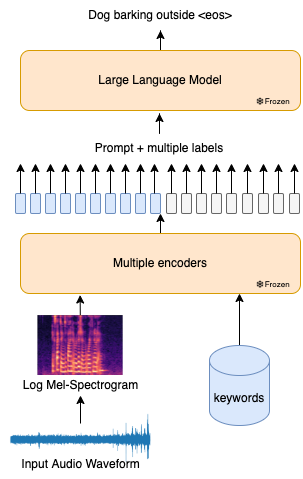

The diagram above was exported from draw.io. Its source (the exported page's mxGraphModel, read from the mxfile embedded in the PNG):
<mxGraphModel dx="689" dy="412" grid="1" gridSize="10" guides="1" tooltips="1" connect="1" arrows="1" fold="1" page="1" pageScale="1" pageWidth="1377" pageHeight="963" math="0" shadow="0">
  <root>
    <mxCell id="0" />
    <mxCell id="1" parent="0" />
    <mxCell id="60UPX4-VOXJjFGZ2egnz-1" style="edgeStyle=orthogonalEdgeStyle;rounded=0;orthogonalLoop=1;jettySize=auto;html=1;entryX=1;entryY=1;entryDx=0;entryDy=0;fontSize=16;" edge="1" parent="1">
      <mxGeometry relative="1" as="geometry">
        <mxPoint x="500" y="300" as="targetPoint" />
        <mxPoint x="500" y="340" as="sourcePoint" />
        <Array as="points">
          <mxPoint x="500" y="330" />
          <mxPoint x="500" y="330" />
        </Array>
      </mxGeometry>
    </mxCell>
    <mxCell id="60UPX4-VOXJjFGZ2egnz-2" value="Multiple encoders" style="rounded=1;whiteSpace=wrap;html=1;fillColor=#ffe6cc;strokeColor=#d79b00;" vertex="1" parent="1">
      <mxGeometry x="360" y="320" width="280" height="60" as="geometry" />
    </mxCell>
    <mxCell id="60UPX4-VOXJjFGZ2egnz-3" value="" style="endArrow=classic;html=1;rounded=0;entryX=0.213;entryY=1.025;entryDx=0;entryDy=0;entryPerimeter=0;" edge="1" parent="1" target="60UPX4-VOXJjFGZ2egnz-2" source="60UPX4-VOXJjFGZ2egnz-4">
      <mxGeometry width="50" height="50" relative="1" as="geometry">
        <mxPoint x="420" y="470" as="sourcePoint" />
        <mxPoint x="670" y="490" as="targetPoint" />
        <Array as="points" />
      </mxGeometry>
    </mxCell>
    <mxCell id="60UPX4-VOXJjFGZ2egnz-4" value="" style="shape=image;verticalLabelPosition=bottom;labelBackgroundColor=default;verticalAlign=top;imageAspect=0;image=https://miro.medium.com/v2/resize:fit:1200/1*Fro3rNxKeNq4L1pqx7o41Q.png;clipPath=inset(2.28% 20% 14.97% 13.67%);" vertex="1" parent="1">
      <mxGeometry x="377.28" y="402" width="85.45" height="60" as="geometry" />
    </mxCell>
    <mxCell id="60UPX4-VOXJjFGZ2egnz-5" value="&lt;font style=&quot;&quot;&gt;&lt;font style=&quot;font-size: 12px;&quot;&gt;Log Mel-Spectrogram&lt;/font&gt;&lt;br&gt;&lt;/font&gt;" style="text;html=1;align=center;verticalAlign=middle;resizable=0;points=[];autosize=1;strokeColor=none;fillColor=none;" vertex="1" parent="1">
      <mxGeometry x="355" y="462" width="130" height="20" as="geometry" />
    </mxCell>
    <mxCell id="60UPX4-VOXJjFGZ2egnz-6" value="" style="edgeStyle=orthogonalEdgeStyle;rounded=0;orthogonalLoop=1;jettySize=auto;html=1;fontFamily=Times New Roman;fontSize=12;" edge="1" parent="1">
      <mxGeometry relative="1" as="geometry">
        <mxPoint x="579" y="472" as="sourcePoint" />
        <Array as="points">
          <mxPoint x="579" y="460" />
          <mxPoint x="579" y="460" />
        </Array>
        <mxPoint x="579" y="380" as="targetPoint" />
      </mxGeometry>
    </mxCell>
    <mxCell id="60UPX4-VOXJjFGZ2egnz-8" value="" style="edgeStyle=orthogonalEdgeStyle;rounded=0;orthogonalLoop=1;jettySize=auto;html=1;fontSize=16;" edge="1" parent="1" target="60UPX4-VOXJjFGZ2egnz-5">
      <mxGeometry relative="1" as="geometry">
        <mxPoint x="420" y="510" as="sourcePoint" />
      </mxGeometry>
    </mxCell>
    <mxCell id="60UPX4-VOXJjFGZ2egnz-9" value="" style="shape=image;verticalLabelPosition=bottom;labelBackgroundColor=default;verticalAlign=top;aspect=fixed;imageAspect=0;image=data:image/png,(base64 omitted: 29336 chars);" vertex="1" parent="1">
      <mxGeometry x="345" y="500" width="150" height="50" as="geometry" />
    </mxCell>
    <mxCell id="60UPX4-VOXJjFGZ2egnz-10" value="&lt;font style=&quot;font-size: 12px;&quot;&gt;Input Audio Waveform&lt;/font&gt;" style="text;html=1;align=center;verticalAlign=middle;resizable=0;points=[];autosize=1;strokeColor=none;fillColor=none;fontSize=16;" vertex="1" parent="1">
      <mxGeometry x="355" y="535" width="130" height="30" as="geometry" />
    </mxCell>
    <mxCell id="60UPX4-VOXJjFGZ2egnz-13" value="" style="group" vertex="1" connectable="0" parent="1">
      <mxGeometry x="340" y="280" width="299" height="20" as="geometry" />
    </mxCell>
    <mxCell id="60UPX4-VOXJjFGZ2egnz-14" value="" style="rounded=1;whiteSpace=wrap;html=1;fontSize=16;fillColor=#dae8fc;strokeColor=#6c8ebf;" vertex="1" parent="60UPX4-VOXJjFGZ2egnz-13">
      <mxGeometry x="15" width="10" height="20" as="geometry" />
    </mxCell>
    <mxCell id="60UPX4-VOXJjFGZ2egnz-15" value="" style="rounded=1;whiteSpace=wrap;html=1;fontSize=16;fillColor=#dae8fc;strokeColor=#6c8ebf;" vertex="1" parent="60UPX4-VOXJjFGZ2egnz-13">
      <mxGeometry x="30" width="10" height="20" as="geometry" />
    </mxCell>
    <mxCell id="60UPX4-VOXJjFGZ2egnz-16" value="" style="rounded=1;whiteSpace=wrap;html=1;fontSize=16;fillColor=#dae8fc;strokeColor=#6c8ebf;" vertex="1" parent="60UPX4-VOXJjFGZ2egnz-13">
      <mxGeometry x="45" width="10" height="20" as="geometry" />
    </mxCell>
    <mxCell id="60UPX4-VOXJjFGZ2egnz-17" value="" style="rounded=1;whiteSpace=wrap;html=1;fontSize=16;fillColor=#dae8fc;strokeColor=#6c8ebf;" vertex="1" parent="60UPX4-VOXJjFGZ2egnz-13">
      <mxGeometry x="60" width="10" height="20" as="geometry" />
    </mxCell>
    <mxCell id="60UPX4-VOXJjFGZ2egnz-18" value="" style="rounded=1;whiteSpace=wrap;html=1;fontSize=16;fillColor=#dae8fc;strokeColor=#6c8ebf;" vertex="1" parent="60UPX4-VOXJjFGZ2egnz-13">
      <mxGeometry x="75" width="10" height="20" as="geometry" />
    </mxCell>
    <mxCell id="60UPX4-VOXJjFGZ2egnz-19" value="" style="rounded=1;whiteSpace=wrap;html=1;fontSize=16;fillColor=#dae8fc;strokeColor=#6c8ebf;" vertex="1" parent="60UPX4-VOXJjFGZ2egnz-13">
      <mxGeometry x="90" width="10" height="20" as="geometry" />
    </mxCell>
    <mxCell id="60UPX4-VOXJjFGZ2egnz-20" value="" style="rounded=1;whiteSpace=wrap;html=1;fontSize=16;fillColor=#dae8fc;strokeColor=#6c8ebf;" vertex="1" parent="60UPX4-VOXJjFGZ2egnz-13">
      <mxGeometry x="105" width="10" height="20" as="geometry" />
    </mxCell>
    <mxCell id="60UPX4-VOXJjFGZ2egnz-21" value="" style="rounded=1;whiteSpace=wrap;html=1;fontSize=16;fillColor=#dae8fc;strokeColor=#6c8ebf;" vertex="1" parent="60UPX4-VOXJjFGZ2egnz-13">
      <mxGeometry x="120" width="10" height="20" as="geometry" />
    </mxCell>
    <mxCell id="60UPX4-VOXJjFGZ2egnz-22" value="" style="rounded=1;whiteSpace=wrap;html=1;fontSize=16;fillColor=#dae8fc;strokeColor=#6c8ebf;" vertex="1" parent="60UPX4-VOXJjFGZ2egnz-13">
      <mxGeometry x="135" width="10" height="20" as="geometry" />
    </mxCell>
    <mxCell id="60UPX4-VOXJjFGZ2egnz-23" value="" style="rounded=1;whiteSpace=wrap;html=1;fontSize=16;fillColor=#dae8fc;strokeColor=#6c8ebf;" vertex="1" parent="60UPX4-VOXJjFGZ2egnz-13">
      <mxGeometry x="150" width="10" height="20" as="geometry" />
    </mxCell>
    <mxCell id="60UPX4-VOXJjFGZ2egnz-24" style="edgeStyle=orthogonalEdgeStyle;rounded=0;orthogonalLoop=1;jettySize=auto;html=1;exitX=0.5;exitY=1;exitDx=0;exitDy=0;fontSize=16;" edge="1" parent="60UPX4-VOXJjFGZ2egnz-13" source="60UPX4-VOXJjFGZ2egnz-15" target="60UPX4-VOXJjFGZ2egnz-15">
      <mxGeometry relative="1" as="geometry" />
    </mxCell>
    <mxCell id="60UPX4-VOXJjFGZ2egnz-25" value="" style="rounded=1;whiteSpace=wrap;html=1;fontSize=16;fillColor=#f5f5f5;strokeColor=#666666;fontColor=#333333;" vertex="1" parent="60UPX4-VOXJjFGZ2egnz-13">
      <mxGeometry x="166" width="10" height="20" as="geometry" />
    </mxCell>
    <mxCell id="60UPX4-VOXJjFGZ2egnz-26" value="" style="rounded=1;whiteSpace=wrap;html=1;fontSize=16;fillColor=#f5f5f5;strokeColor=#666666;fontColor=#333333;" vertex="1" parent="60UPX4-VOXJjFGZ2egnz-13">
      <mxGeometry x="181" width="10" height="20" as="geometry" />
    </mxCell>
    <mxCell id="60UPX4-VOXJjFGZ2egnz-27" value="" style="rounded=1;whiteSpace=wrap;html=1;fontSize=16;fillColor=#f5f5f5;strokeColor=#666666;fontColor=#333333;" vertex="1" parent="60UPX4-VOXJjFGZ2egnz-13">
      <mxGeometry x="196" width="10" height="20" as="geometry" />
    </mxCell>
    <mxCell id="60UPX4-VOXJjFGZ2egnz-28" value="" style="rounded=1;whiteSpace=wrap;html=1;fontSize=16;fillColor=#f5f5f5;strokeColor=#666666;fontColor=#333333;" vertex="1" parent="60UPX4-VOXJjFGZ2egnz-13">
      <mxGeometry x="211" width="10" height="20" as="geometry" />
    </mxCell>
    <mxCell id="60UPX4-VOXJjFGZ2egnz-29" value="" style="rounded=1;whiteSpace=wrap;html=1;fontSize=16;fillColor=#f5f5f5;strokeColor=#666666;fontColor=#333333;" vertex="1" parent="60UPX4-VOXJjFGZ2egnz-13">
      <mxGeometry x="226" width="10" height="20" as="geometry" />
    </mxCell>
    <mxCell id="60UPX4-VOXJjFGZ2egnz-30" value="" style="rounded=1;whiteSpace=wrap;html=1;fontSize=16;fillColor=#f5f5f5;strokeColor=#666666;fontColor=#333333;" vertex="1" parent="60UPX4-VOXJjFGZ2egnz-13">
      <mxGeometry x="242" width="10" height="20" as="geometry" />
    </mxCell>
    <mxCell id="60UPX4-VOXJjFGZ2egnz-31" value="" style="rounded=1;whiteSpace=wrap;html=1;fontSize=16;fillColor=#f5f5f5;strokeColor=#666666;fontColor=#333333;" vertex="1" parent="60UPX4-VOXJjFGZ2egnz-13">
      <mxGeometry x="258" width="10" height="20" as="geometry" />
    </mxCell>
    <mxCell id="60UPX4-VOXJjFGZ2egnz-32" value="" style="rounded=1;whiteSpace=wrap;html=1;fontSize=16;fillColor=#f5f5f5;strokeColor=#666666;fontColor=#333333;" vertex="1" parent="60UPX4-VOXJjFGZ2egnz-13">
      <mxGeometry x="273" width="10" height="20" as="geometry" />
    </mxCell>
    <mxCell id="60UPX4-VOXJjFGZ2egnz-33" value="" style="rounded=1;whiteSpace=wrap;html=1;fontSize=16;fillColor=#f5f5f5;strokeColor=#666666;fontColor=#333333;" vertex="1" parent="60UPX4-VOXJjFGZ2egnz-13">
      <mxGeometry x="289" width="10" height="20" as="geometry" />
    </mxCell>
    <mxCell id="60UPX4-VOXJjFGZ2egnz-34" value="" style="edgeStyle=orthogonalEdgeStyle;rounded=0;orthogonalLoop=1;jettySize=auto;html=1;fontFamily=Helvetica;fontSize=12;" edge="1" parent="1" source="60UPX4-VOXJjFGZ2egnz-35" target="60UPX4-VOXJjFGZ2egnz-55">
      <mxGeometry relative="1" as="geometry" />
    </mxCell>
    <mxCell id="60UPX4-VOXJjFGZ2egnz-35" value="Large Language Model" style="rounded=1;whiteSpace=wrap;html=1;fillColor=#ffe6cc;strokeColor=#d79b00;" vertex="1" parent="1">
      <mxGeometry x="360" y="137" width="280" height="60" as="geometry" />
    </mxCell>
    <mxCell id="60UPX4-VOXJjFGZ2egnz-36" style="edgeStyle=orthogonalEdgeStyle;rounded=0;orthogonalLoop=1;jettySize=auto;html=1;fontFamily=Times New Roman;fontSize=12;" edge="1" parent="1" source="60UPX4-VOXJjFGZ2egnz-14">
      <mxGeometry relative="1" as="geometry">
        <mxPoint x="360" y="250" as="targetPoint" />
      </mxGeometry>
    </mxCell>
    <mxCell id="60UPX4-VOXJjFGZ2egnz-37" style="edgeStyle=orthogonalEdgeStyle;rounded=0;orthogonalLoop=1;jettySize=auto;html=1;entryX=0;entryY=1;entryDx=0;entryDy=0;fontFamily=Times New Roman;fontSize=12;" edge="1" parent="1">
      <mxGeometry relative="1" as="geometry">
        <mxPoint x="375" y="280" as="sourcePoint" />
        <mxPoint x="375" y="250" as="targetPoint" />
      </mxGeometry>
    </mxCell>
    <mxCell id="60UPX4-VOXJjFGZ2egnz-38" style="edgeStyle=orthogonalEdgeStyle;rounded=0;orthogonalLoop=1;jettySize=auto;html=1;entryX=0;entryY=1;entryDx=0;entryDy=0;fontFamily=Times New Roman;fontSize=12;" edge="1" parent="1">
      <mxGeometry relative="1" as="geometry">
        <mxPoint x="390" y="280" as="sourcePoint" />
        <mxPoint x="390" y="250" as="targetPoint" />
      </mxGeometry>
    </mxCell>
    <mxCell id="60UPX4-VOXJjFGZ2egnz-39" style="edgeStyle=orthogonalEdgeStyle;rounded=0;orthogonalLoop=1;jettySize=auto;html=1;entryX=0;entryY=1;entryDx=0;entryDy=0;fontFamily=Times New Roman;fontSize=12;" edge="1" parent="1">
      <mxGeometry relative="1" as="geometry">
        <mxPoint x="405" y="280" as="sourcePoint" />
        <mxPoint x="405" y="250" as="targetPoint" />
      </mxGeometry>
    </mxCell>
    <mxCell id="60UPX4-VOXJjFGZ2egnz-40" style="edgeStyle=orthogonalEdgeStyle;rounded=0;orthogonalLoop=1;jettySize=auto;html=1;entryX=0;entryY=1;entryDx=0;entryDy=0;fontFamily=Times New Roman;fontSize=12;" edge="1" parent="1">
      <mxGeometry relative="1" as="geometry">
        <mxPoint x="420" y="280" as="sourcePoint" />
        <mxPoint x="420" y="250" as="targetPoint" />
      </mxGeometry>
    </mxCell>
    <mxCell id="60UPX4-VOXJjFGZ2egnz-41" style="edgeStyle=orthogonalEdgeStyle;rounded=0;orthogonalLoop=1;jettySize=auto;html=1;entryX=0;entryY=1;entryDx=0;entryDy=0;fontFamily=Times New Roman;fontSize=12;" edge="1" parent="1">
      <mxGeometry relative="1" as="geometry">
        <mxPoint x="435" y="280" as="sourcePoint" />
        <mxPoint x="435" y="250" as="targetPoint" />
      </mxGeometry>
    </mxCell>
    <mxCell id="60UPX4-VOXJjFGZ2egnz-42" style="edgeStyle=orthogonalEdgeStyle;rounded=0;orthogonalLoop=1;jettySize=auto;html=1;entryX=0;entryY=1;entryDx=0;entryDy=0;fontFamily=Times New Roman;fontSize=12;" edge="1" parent="1">
      <mxGeometry relative="1" as="geometry">
        <mxPoint x="450" y="280" as="sourcePoint" />
        <mxPoint x="450" y="250" as="targetPoint" />
      </mxGeometry>
    </mxCell>
    <mxCell id="60UPX4-VOXJjFGZ2egnz-43" style="edgeStyle=orthogonalEdgeStyle;rounded=0;orthogonalLoop=1;jettySize=auto;html=1;entryX=0;entryY=1;entryDx=0;entryDy=0;fontFamily=Times New Roman;fontSize=12;" edge="1" parent="1">
      <mxGeometry relative="1" as="geometry">
        <mxPoint x="465" y="280" as="sourcePoint" />
        <mxPoint x="465" y="250" as="targetPoint" />
      </mxGeometry>
    </mxCell>
    <mxCell id="60UPX4-VOXJjFGZ2egnz-44" style="edgeStyle=orthogonalEdgeStyle;rounded=0;orthogonalLoop=1;jettySize=auto;html=1;entryX=0;entryY=1;entryDx=0;entryDy=0;fontFamily=Times New Roman;fontSize=12;" edge="1" parent="1">
      <mxGeometry relative="1" as="geometry">
        <mxPoint x="480" y="280" as="sourcePoint" />
        <mxPoint x="480" y="250" as="targetPoint" />
      </mxGeometry>
    </mxCell>
    <mxCell id="60UPX4-VOXJjFGZ2egnz-45" style="edgeStyle=orthogonalEdgeStyle;rounded=0;orthogonalLoop=1;jettySize=auto;html=1;entryX=0;entryY=1;entryDx=0;entryDy=0;fontFamily=Times New Roman;fontSize=12;" edge="1" parent="1">
      <mxGeometry relative="1" as="geometry">
        <mxPoint x="494" y="280" as="sourcePoint" />
        <mxPoint x="494" y="250" as="targetPoint" />
      </mxGeometry>
    </mxCell>
    <mxCell id="60UPX4-VOXJjFGZ2egnz-46" style="edgeStyle=orthogonalEdgeStyle;rounded=0;orthogonalLoop=1;jettySize=auto;html=1;entryX=0;entryY=1;entryDx=0;entryDy=0;fontFamily=Times New Roman;fontSize=12;" edge="1" parent="1">
      <mxGeometry relative="1" as="geometry">
        <mxPoint x="511" y="280" as="sourcePoint" />
        <mxPoint x="511" y="250" as="targetPoint" />
      </mxGeometry>
    </mxCell>
    <mxCell id="60UPX4-VOXJjFGZ2egnz-47" style="edgeStyle=orthogonalEdgeStyle;rounded=0;orthogonalLoop=1;jettySize=auto;html=1;entryX=0;entryY=1;entryDx=0;entryDy=0;fontFamily=Times New Roman;fontSize=12;" edge="1" parent="1">
      <mxGeometry relative="1" as="geometry">
        <mxPoint x="526" y="280" as="sourcePoint" />
        <mxPoint x="526" y="250" as="targetPoint" />
      </mxGeometry>
    </mxCell>
    <mxCell id="60UPX4-VOXJjFGZ2egnz-48" style="edgeStyle=orthogonalEdgeStyle;rounded=0;orthogonalLoop=1;jettySize=auto;html=1;entryX=0;entryY=1;entryDx=0;entryDy=0;fontFamily=Times New Roman;fontSize=12;" edge="1" parent="1">
      <mxGeometry relative="1" as="geometry">
        <mxPoint x="541" y="280" as="sourcePoint" />
        <mxPoint x="541" y="250" as="targetPoint" />
      </mxGeometry>
    </mxCell>
    <mxCell id="60UPX4-VOXJjFGZ2egnz-49" style="edgeStyle=orthogonalEdgeStyle;rounded=0;orthogonalLoop=1;jettySize=auto;html=1;entryX=0;entryY=1;entryDx=0;entryDy=0;fontFamily=Times New Roman;fontSize=12;" edge="1" parent="1">
      <mxGeometry relative="1" as="geometry">
        <mxPoint x="556" y="280" as="sourcePoint" />
        <mxPoint x="556" y="250" as="targetPoint" />
      </mxGeometry>
    </mxCell>
    <mxCell id="60UPX4-VOXJjFGZ2egnz-50" style="edgeStyle=orthogonalEdgeStyle;rounded=0;orthogonalLoop=1;jettySize=auto;html=1;entryX=0;entryY=1;entryDx=0;entryDy=0;fontFamily=Times New Roman;fontSize=12;" edge="1" parent="1">
      <mxGeometry relative="1" as="geometry">
        <mxPoint x="571" y="280" as="sourcePoint" />
        <mxPoint x="571" y="250" as="targetPoint" />
      </mxGeometry>
    </mxCell>
    <mxCell id="60UPX4-VOXJjFGZ2egnz-51" style="edgeStyle=orthogonalEdgeStyle;rounded=0;orthogonalLoop=1;jettySize=auto;html=1;entryX=0;entryY=1;entryDx=0;entryDy=0;fontFamily=Times New Roman;fontSize=12;" edge="1" parent="1">
      <mxGeometry relative="1" as="geometry">
        <mxPoint x="587" y="280" as="sourcePoint" />
        <mxPoint x="587" y="250" as="targetPoint" />
      </mxGeometry>
    </mxCell>
    <mxCell id="60UPX4-VOXJjFGZ2egnz-52" style="edgeStyle=orthogonalEdgeStyle;rounded=0;orthogonalLoop=1;jettySize=auto;html=1;entryX=0;entryY=1;entryDx=0;entryDy=0;fontFamily=Times New Roman;fontSize=12;" edge="1" parent="1">
      <mxGeometry relative="1" as="geometry">
        <mxPoint x="603" y="280" as="sourcePoint" />
        <mxPoint x="603" y="250" as="targetPoint" />
      </mxGeometry>
    </mxCell>
    <mxCell id="60UPX4-VOXJjFGZ2egnz-53" style="edgeStyle=orthogonalEdgeStyle;rounded=0;orthogonalLoop=1;jettySize=auto;html=1;entryX=0;entryY=1;entryDx=0;entryDy=0;fontFamily=Times New Roman;fontSize=12;" edge="1" parent="1">
      <mxGeometry relative="1" as="geometry">
        <mxPoint x="618" y="280" as="sourcePoint" />
        <mxPoint x="618" y="250" as="targetPoint" />
      </mxGeometry>
    </mxCell>
    <mxCell id="60UPX4-VOXJjFGZ2egnz-54" style="edgeStyle=orthogonalEdgeStyle;rounded=0;orthogonalLoop=1;jettySize=auto;html=1;entryX=0;entryY=1;entryDx=0;entryDy=0;fontFamily=Times New Roman;fontSize=12;" edge="1" parent="1">
      <mxGeometry relative="1" as="geometry">
        <mxPoint x="634" y="280" as="sourcePoint" />
        <mxPoint x="634" y="250" as="targetPoint" />
      </mxGeometry>
    </mxCell>
    <mxCell id="60UPX4-VOXJjFGZ2egnz-55" value="Dog barking outside &amp;lt;eos&amp;gt;" style="text;html=1;strokeColor=none;fillColor=none;align=center;verticalAlign=middle;whiteSpace=wrap;rounded=0;shadow=0;glass=0;sketch=0;fontFamily=Helvetica;fontSize=12;" vertex="1" parent="1">
      <mxGeometry x="395" y="87" width="210" height="30" as="geometry" />
    </mxCell>
    <mxCell id="60UPX4-VOXJjFGZ2egnz-58" value="" style="group" vertex="1" connectable="0" parent="1">
      <mxGeometry x="580" y="177" width="60" height="20" as="geometry" />
    </mxCell>
    <mxCell id="60UPX4-VOXJjFGZ2egnz-60" value="&lt;font style=&quot;font-size: 8px;&quot;&gt;&amp;nbsp; &amp;nbsp; &amp;nbsp; Frozen&lt;br&gt;&lt;/font&gt;" style="text;html=1;align=center;verticalAlign=middle;resizable=0;points=[];autosize=1;strokeColor=none;fillColor=none;fontSize=12;fontFamily=Helvetica;" vertex="1" parent="60UPX4-VOXJjFGZ2egnz-58">
      <mxGeometry x="5" width="50" height="20" as="geometry" />
    </mxCell>
    <mxCell id="nM4tBjE1UbO54D_EhnfX-1" value="" style="shape=image;verticalLabelPosition=bottom;labelBackgroundColor=default;verticalAlign=top;aspect=fixed;imageAspect=0;image=https://icons.veryicon.com/png/o/miscellaneous/utility/frozen-10.png;" vertex="1" parent="60UPX4-VOXJjFGZ2egnz-58">
      <mxGeometry x="16" y="7" width="8" height="8" as="geometry" />
    </mxCell>
    <mxCell id="60UPX4-VOXJjFGZ2egnz-75" style="edgeStyle=orthogonalEdgeStyle;rounded=0;orthogonalLoop=1;jettySize=auto;html=1;fontFamily=Helvetica;fontSize=12;" edge="1" parent="1" source="60UPX4-VOXJjFGZ2egnz-67">
      <mxGeometry relative="1" as="geometry">
        <mxPoint x="499" y="200" as="targetPoint" />
      </mxGeometry>
    </mxCell>
    <mxCell id="60UPX4-VOXJjFGZ2egnz-67" value="Prompt + multiple labels" style="text;html=1;strokeColor=none;fillColor=none;align=center;verticalAlign=middle;whiteSpace=wrap;rounded=0;shadow=0;glass=0;sketch=0;fontFamily=Helvetica;fontSize=12;" vertex="1" parent="1">
      <mxGeometry x="359" y="220" width="280" height="30" as="geometry" />
    </mxCell>
    <mxCell id="60UPX4-VOXJjFGZ2egnz-68" value="keywords" style="shape=cylinder3;whiteSpace=wrap;html=1;boundedLbl=1;backgroundOutline=1;size=15;rounded=0;shadow=0;glass=0;sketch=0;fontFamily=Helvetica;fontSize=12;fillColor=#dae8fc;strokeColor=#6c8ebf;" vertex="1" parent="1">
      <mxGeometry x="549" y="432" width="60" height="80" as="geometry" />
    </mxCell>
    <mxCell id="nM4tBjE1UbO54D_EhnfX-7" value="" style="group" vertex="1" connectable="0" parent="1">
      <mxGeometry x="580" y="360" width="60" height="20" as="geometry" />
    </mxCell>
    <mxCell id="nM4tBjE1UbO54D_EhnfX-8" value="&lt;font style=&quot;font-size: 8px;&quot;&gt;&amp;nbsp; &amp;nbsp; &amp;nbsp; Frozen&lt;br&gt;&lt;/font&gt;" style="text;html=1;align=center;verticalAlign=middle;resizable=0;points=[];autosize=1;strokeColor=none;fillColor=none;fontSize=12;fontFamily=Helvetica;" vertex="1" parent="nM4tBjE1UbO54D_EhnfX-7">
      <mxGeometry x="5" width="50" height="20" as="geometry" />
    </mxCell>
    <mxCell id="nM4tBjE1UbO54D_EhnfX-9" value="" style="shape=image;verticalLabelPosition=bottom;labelBackgroundColor=default;verticalAlign=top;aspect=fixed;imageAspect=0;image=https://icons.veryicon.com/png/o/miscellaneous/utility/frozen-10.png;" vertex="1" parent="nM4tBjE1UbO54D_EhnfX-7">
      <mxGeometry x="16" y="7" width="8" height="8" as="geometry" />
    </mxCell>
  </root>
</mxGraphModel>